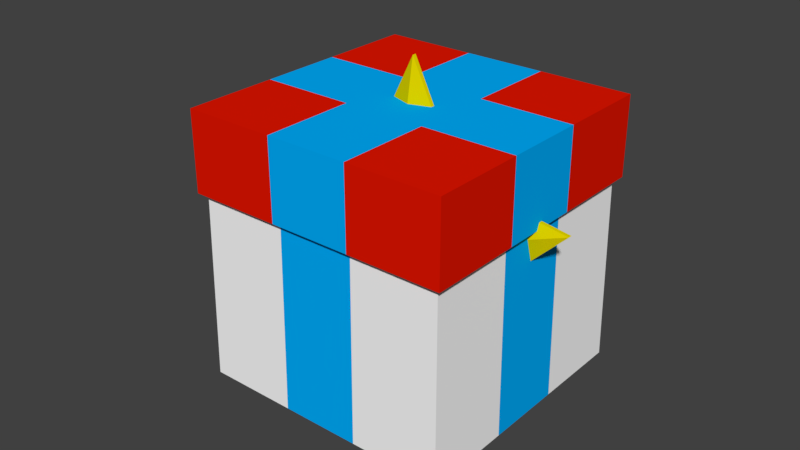 # Source: gifts.blend  (saved by Blender 2.79.0; exported with 4.5.12 LTS)
import bpy
from mathutils import Matrix  # noqa: F401  (used for matrix-valued properties, if any)

bpy.ops.wm.read_factory_settings(use_empty=True)
scene = bpy.context.scene
scene.name = 'Scene'

# ---- collections
col_collection_1 = bpy.data.collections.new('Collection 1'); scene.collection.children.link(col_collection_1)

# ---- materials (node trees are filled in below, after node groups)
mat_material_001 = bpy.data.materials.new('Material.001')
mat_material_001.alpha_threshold = 0.0
mat_material_001.use_transparent_shadow = False
mat_material_001.diffuse_color = (0.8, 0.008353, 0.0, 1.0)
mat_material_001.specular_color = (0.0, 0.0, 0.0)
mat_material_001.roughness = 0.5
mat_material_003 = bpy.data.materials.new('Material.003')
mat_material_003.alpha_threshold = 0.0
mat_material_003.use_transparent_shadow = False
mat_material_003.diffuse_color = (1.0, 1.0, 1.0, 1.0)
mat_material_003.specular_color = (0.0, 0.0, 0.0)
mat_material_003.roughness = 0.5
mat_material_004 = bpy.data.materials.new('Material.004')
mat_material_004.alpha_threshold = 0.0
mat_material_004.use_transparent_shadow = False
mat_material_004.diffuse_color = (0.0, 0.4332, 1.0, 1.0)
mat_material_004.roughness = 0.5
mat_material_005 = bpy.data.materials.new('Material.005')
mat_material_005.alpha_threshold = 0.0
mat_material_005.use_transparent_shadow = False
mat_material_005.diffuse_color = (0.8, 0.6669, 0.0, 1.0)
mat_material_005.specular_color = (0.1789, 0.1789, 0.1789)
mat_material_005.roughness = 0.5

# ---- material node trees

# ---- world
world_world = bpy.data.worlds.new('World'); scene.world = world_world
world_world.color = (0.05088, 0.05088, 0.05088)
world_world.use_sun_shadow = False
world_world.sun_shadow_jitter_overblur = 0.0
world_world.cycles.sampling_method = 'MANUAL'

# ---- meshes
me_cube_002 = bpy.data.meshes.new('Cube.002')
me_cube_002.from_pydata([(-0.9698, -0.9698, 0.0), (-1.0, -1.0, 2.0), (-0.9698, 0.9698, 0.0), (-1.0, 1.0, 2.0), (0.9698, -0.9698, 0.0), (1.0, -1.0, 2.0), (0.9698, 0.9698, 0.0), (1.0, 1.0, 2.0), (-1.0, -1.0, 1.408), (-1.0, 1.0, 1.408), (1.0, 1.0, 1.408), (1.0, -1.0, 1.408), (-0.9526, 0.9526, 1.394), (0.9526, 0.9526, 1.394), (0.9526, -0.9526, 1.394), (-0.9526, -0.9526, 1.394), (0.2968, 0.9698, 0.0), (0.3057, 1.0, 2.0), (0.2968, -0.9698, 0.0), (0.3057, -1.0, 2.0), (0.3057, -1.0, 1.408), (0.3057, 1.0, 1.408), (0.2918, 0.9526, 1.394), (0.2918, -0.9526, 1.394), (-0.2952, 0.9698, 0.0), (-0.3087, -1.0, 2.0), (-0.3087, -1.0, 1.408), (-0.2875, -0.9526, 1.394), (-0.3087, 1.0, 2.0), (-0.2952, -0.9698, 0.0), (-0.3087, 1.0, 1.408), (-0.2875, 0.9526, 1.394), (-0.9698, -0.2973, 0.0), (-1.0, -0.304, 2.0), (0.9698, -0.2973, 0.0), (1.0, -0.304, 2.0), (1.0, -0.304, 1.408), (-1.0, -0.304, 1.408), (-0.9526, -0.2934, 1.394), (0.9526, -0.2934, 1.394), (0.3057, -0.304, 2.0), (0.2968, -0.2973, 0.0), (-0.2952, -0.2973, 0.0), (-0.3087, -0.304, 2.0), (-1.0, 0.3072, 2.0), (0.9698, 0.2951, 0.0), (-1.0, 0.3072, 1.408), (-0.9526, 0.2881, 1.394), (-0.9698, 0.2951, 0.0), (1.0, 0.3072, 2.0), (1.0, 0.3072, 1.408), (0.9526, 0.2881, 1.394), (0.3057, 0.3072, 2.0), (0.2968, 0.2951, 0.0), (-0.2952, 0.2951, 0.0), (-0.3087, 0.3072, 2.0)], [], [(46, 44, 3, 9), (21, 17, 7, 10), (36, 35, 5, 11), (26, 25, 1, 8), (41, 34, 4, 18), (43, 33, 1, 25), (27, 26, 8, 15), (39, 36, 11, 14), (22, 21, 10, 13), (47, 46, 9, 12), (48, 47, 12, 2), (16, 22, 13, 6), (34, 39, 14, 4), (29, 27, 15, 0), (4, 14, 23, 18), (24, 31, 22, 16), (31, 30, 21, 22), (14, 11, 20, 23), (35, 40, 19, 5), (42, 41, 18, 29), (11, 5, 19, 20), (30, 28, 17, 21), (9, 3, 28, 30), (32, 42, 29, 0), (12, 9, 30, 31), (2, 12, 31, 24), (18, 23, 27, 29), (23, 20, 26, 27), (40, 43, 25, 19), (20, 19, 25, 26), (52, 55, 43, 40), (48, 54, 42, 32), (54, 53, 41, 42), (49, 52, 40, 35), (45, 51, 39, 34), (0, 15, 38, 32), (15, 8, 37, 38), (51, 50, 36, 39), (55, 44, 33, 43), (53, 45, 34, 41), (50, 49, 35, 36), (8, 1, 33, 37), (10, 7, 49, 50), (16, 6, 45, 53), (28, 3, 44, 55), (13, 10, 50, 51), (6, 13, 51, 45), (7, 17, 52, 49), (24, 16, 53, 54), (2, 24, 54, 48), (17, 28, 55, 52), (32, 38, 47, 48), (38, 37, 46, 47), (37, 33, 44, 46)])
me_cube_002.polygons.foreach_set('material_index', [0, 0, 0, 0, 1, 0, 0, 0, 0, 0, 1, 1, 1, 1, 1, 2, 2, 0, 0, 2, 0, 2, 0, 1, 0, 1, 2, 2, 2, 2, 2, 2, 2, 2, 2, 1, 0, 2, 2, 2, 2, 0, 0, 1, 0, 0, 1, 0, 2, 1, 2, 2, 2, 2])
me_cube_002.materials.append(mat_material_001)
me_cube_002.materials.append(mat_material_003)
me_cube_002.materials.append(mat_material_004)
me_cube_002.use_remesh_preserve_volume = False
me_cube_002.use_remesh_preserve_attributes = False
me_cube_002.use_mirror_vertex_groups = False
me_cube_002.update()
me_icosphere = bpy.data.meshes.new('Icosphere')
me_icosphere.from_pydata([(-0.2236, 0.6882, 0.16), (0.5, 0.1625, 0.01), (-0.5, -0.1625, 0.01), (-1.118, 0.6882, 0.01), (-0.5, 1.539, 0.01), (0.5, 1.214, 0.01), (-0.08541, 1.113, 0.01), (-0.5854, 0.951, 0.01), (-0.5854, 0.4253, 0.01), (-0.08541, 0.2629, 0.01), (0.2236, 0.6882, 0.01), (0.5, 0.1625, -0.01), (-0.5, -0.1625, -0.01), (-1.118, 0.6882, -0.01), (-0.5, 1.539, -0.01), (0.5, 1.214, -0.01), (-0.08541, 1.113, -0.01), (-0.5854, 0.951, -0.01), (-0.5854, 0.4253, -0.01), (-0.08541, 0.2629, -0.01), (0.2236, 0.6882, -0.01), (-0.2236, 0.6882, -0.16), (-0.08541, 0.2629, 0.01), (-0.08541, 0.2629, 0.01), (-0.08541, 0.2629, 0.01), (-0.5, -0.1625, 0.01), (-0.5, -0.1625, 0.01), (0.5, 1.214, 0.01), (0.5, 1.214, 0.01), (0.2236, 0.6882, 0.01), (0.2236, 0.6882, 0.01), (-0.5854, 0.4253, 0.01), (-0.5854, 0.4253, 0.01), (-0.5854, 0.4253, 0.01), (-1.118, 0.6882, 0.01), (-1.118, 0.6882, 0.01), (-0.5854, 0.951, 0.01), (-0.5854, 0.951, 0.01), (-0.5854, 0.951, 0.01), (-0.5, 1.539, 0.01), (-0.5, 1.539, 0.01), (-0.08541, 1.113, 0.01), (-0.08541, 1.113, 0.01), (-0.08541, 1.113, 0.01), (0.5, 0.1625, 0.01), (0.5, 0.1625, 0.01), (-0.08541, 0.2629, -0.01), (-0.08541, 0.2629, -0.01), (-0.5, -0.1625, -0.01), (-0.5, -0.1625, -0.01), (-0.5, -0.1625, -0.01), (0.5, 1.214, -0.01), (0.5, 1.214, -0.01), (0.5, 1.214, -0.01), (0.2236, 0.6882, -0.01), (0.2236, 0.6882, -0.01), (-0.5854, 0.4253, -0.01), (-0.5854, 0.4253, -0.01), (-1.118, 0.6882, -0.01), (-1.118, 0.6882, -0.01), (-1.118, 0.6882, -0.01), (-0.5854, 0.951, -0.01), (-0.5854, 0.951, -0.01), (-0.5, 1.539, -0.01), (-0.5, 1.539, -0.01), (-0.5, 1.539, -0.01), (-0.08541, 1.113, -0.01), (-0.08541, 1.113, -0.01), (0.5, 0.1625, -0.01), (0.5, 0.1625, -0.01), (0.5, 0.1625, -0.01), (-0.2236, 0.6882, -0.16), (-0.2236, 0.6882, -0.16), (-0.2236, 0.6882, -0.16), (-0.2236, 0.6882, -0.16)], [(0, 23), (0, 42), (0, 32), (0, 37)], [(0, 44, 22, 25), (44, 0, 29), (0, 25, 31, 34), (0, 34, 36, 39), (0, 39, 41, 27), (27, 29, 0), (24, 45, 68, 47), (40, 38, 61, 63), (43, 4, 64, 67), (1, 30, 55, 69), (26, 9, 46, 48), (28, 6, 66, 52), (7, 35, 59, 62), (3, 33, 56, 58), (10, 5, 51, 54), (8, 2, 49, 57), (60, 18, 71), (18, 50, 71), (19, 70, 72), (12, 19, 72), (20, 53, 73), (20, 73, 11), (15, 16, 74), (16, 65, 74), (14, 17, 21), (17, 13, 21)])
me_icosphere.materials.append(mat_material_005)
me_icosphere.use_remesh_preserve_volume = False
me_icosphere.use_remesh_preserve_attributes = False
me_icosphere.use_mirror_vertex_groups = False
me_icosphere.update()

# ---- objects
ob_box = bpy.data.objects.new('box', me_cube_002)
ob_star = bpy.data.objects.new('star', me_icosphere)

# ---- transforms, parenting, visibility, modifiers, constraints
ob_box.location = (-1e-06, 0.0, 0.0)
ob_box.scale = (0.7, 0.7, 0.7)
ob_box.lineart.crease_threshold = 0.0
ob_star.location = (0.0, -1.776e-15, 0.0)
ob_star.rotation_euler = (1.571, 0.3142, 0.0)
ob_star.lineart.crease_threshold = 0.0

# ---- collection membership
col_collection_1.objects.link(ob_box)
col_collection_1.objects.link(ob_star)

# ---- scene / render settings (as saved in the file)
scene.frame_start = 1; scene.frame_end = 250; scene.frame_set(2)
scene.render.engine = 'BLENDER_EEVEE_NEXT'
scene.render.dither_intensity = 0.0
scene.cycles.use_denoising = False
scene.cycles.samples = 128
scene.cycles.sampling_pattern = 'TABULATED_SOBOL'
scene.cycles.light_sampling_threshold = 0.0
scene.cycles.use_adaptive_sampling = False
scene.cycles.use_light_tree = False
scene.cycles.blur_glossy = 0.0
scene.cycles.sample_clamp_indirect = 0.0
scene.view_settings.view_transform = 'Standard'
bpy.context.view_layer.update()

# ---- added for rendering (the .blend has no active camera and no usable light): camera, sun
cam_auto = bpy.data.cameras.new('AutoCamera')
cam_auto.lens = 50.0
cam_auto.sensor_width = 36.0
cam_auto.clip_end = 1000.0
ob_auto_camera = bpy.data.objects.new('AutoCamera', cam_auto)
scene.collection.objects.link(ob_auto_camera)
ob_auto_camera.location = (2.94644, -3.63321, 3.17213)
ob_auto_camera.rotation_euler = (1.09748, -7.21219e-08, 0.694738)
scene.camera = ob_auto_camera
light_auto_sun = bpy.data.lights.new('AutoSun', 'SUN')
light_auto_sun.energy = 3.0
light_auto_sun.angle = 0.0523599
ob_auto_sun = bpy.data.objects.new('AutoSun', light_auto_sun)
scene.collection.objects.link(ob_auto_sun)
ob_auto_sun.rotation_euler = (0.872665, 0.174533, 0.523599)
bpy.context.view_layer.update()
